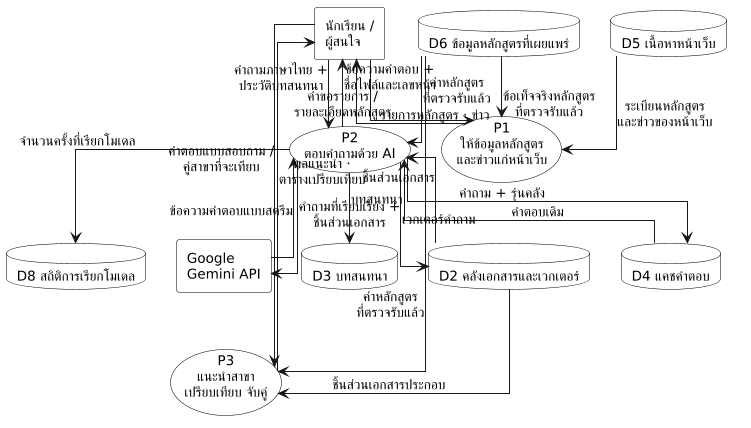

The diagram above was rendered by PlantUML. Its source (embedded in the PNG):
@startuml dfd-level1
' =====================================================================
' DFD Level 1 (ก1) — เส้นทางของผู้ใช้ทั่วไป
' ระบบแนะนำหลักสูตร SCI Advisor · ปรับปรุง 25 ต.ค. 2569 ตามผลตรวจทาน
'
' ชุดภาพ DFD ทั้งหมด
'   dfd-level0        แผนภาพบริบท
'   dfd-level1   (ก1) เส้นทางผู้ใช้ทั่วไป          P1 P2 P3   <- ไฟล์นี้
'   dfd-level1a  (ก2) เส้นทางผู้ดูแลและงานตั้งเวลา  P4 P5 P6
'   dfd-level1b  (ข)  เส้นทางเตรียมข้อมูล          P7 P8 P9
'   dfd-level2-p2     ขยาย P2
'
' ทำไมแยก (ก) เป็นสองภาพ
' ----------------------
' ฉบับรวมกว้าง 2,637 px เมื่อย่อลงความกว้างหน้า A4 แนวนอน (ราว 250 มม.)
' ตัวอักษรขนาด 13 px เหลือสูงราว 1.2 มม. ซึ่งอ่านไม่ออกในฉบับพิมพ์
' วัดจากภาพที่ render จริงเมื่อ 25 ต.ค. 2569 ไม่ได้ประเมินจากการดูบนจอ
'
' สิ่งที่แก้จากฉบับก่อนตามผลตรวจ
'   1. สัญลักษณ์มาตรฐาน วงรี = process, สี่เหลี่ยม = external entity, ทรงกระบอก = data store
'   2. ชื่อเส้นเป็นชื่อข้อมูล ไม่ใช่คำว่าอ่าน/เขียน และแยกคำขอกับข้อมูลตอบกลับคนละเส้น
'   3. เลขกระบวนการ P1-P9 ต่อเนื่องทั้ง Level 1 (ของเดิมมี P0 ซึ่งสงวนไว้ให้แผนภาพบริบท)
'   4. ตัด Ollama ออกจากผู้กระทำภายนอก เพราะเป็นคอนเทนเนอร์ในระบบเอง
'   5. ย้ายคำอธิบายยาวไปไว้ใต้ภาพใน SCI_ADVISOR_DIAGRAMS.md
'
' หลักฐาน (ตรวจ 25 ต.ค. 2569 แบบอ่านอย่างเดียว):
'   P1 backend/app/api/routes/site.py
'   P2 backend/app/api/routes/web_compat.py:173 และ backend/app/services/chat.py
'   P3 backend/app/api/routes/recommend.py, compare.py, match.py
'
' ** render ด้วย kroki.io ** — plantuml.com และ planttext.com ไม่มีฟอนต์ไทย
' =====================================================================
skinparam dpi 100
skinparam monochrome true
skinparam backgroundColor white
skinparam packageBackgroundColor white
skinparam packageBorderColor black
skinparam sequenceGroupBackgroundColor white
skinparam sequenceGroupBorderColor black
skinparam sequenceGroupHeaderFontColor black
skinparam noteBackgroundColor white
skinparam noteBorderColor black
skinparam titleBackgroundColor white
skinparam legendBackgroundColor white
skinparam rectangle {
  BackgroundColor white
  BorderColor black
}
skinparam database {
  BackgroundColor white
  BorderColor black
}
skinparam folder {
  BackgroundColor white
  BorderColor black
}
skinparam actor {
  BackgroundColor white
  BorderColor black
}
skinparam usecase {
  BackgroundColor white
  BorderColor black
}
skinparam class {
  BackgroundColor white
  BorderColor black
}
skinparam participant {
  BackgroundColor white
  BorderColor black
}
skinparam linetype ortho
skinparam ranksep 55
skinparam nodesep 30
' ขาวดำสำหรับรายงานจบ — บรรทัดนี้ทับสีที่เขียนไว้ด้านล่างทั้งหมด
' **ลบบรรทัด monochrome ออกบรรทัดเดียว** ก็กลับมาเป็นภาพสีเหมือนเดิม
' ชนิดขององค์ประกอบแยกด้วย *รูปทรง* ไม่ได้แยกด้วยสี จึงอ่านได้ครบในฉบับขาวดำ
skinparam shadowing false
skinparam ArrowFontSize 11
skinparam defaultFontSize 13

rectangle "นักเรียน /\nผู้สนใจ" as student
rectangle "Google\nGemini API" as gemini

usecase "P1\nให้ข้อมูลหลักสูตร\nและข่าวแก่หน้าเว็บ" as P1
usecase "P2\nตอบคำถามด้วย AI" as P2
usecase "P3\nแนะนำสาขา\nเปรียบเทียบ จับคู่" as P3

database "D5 เนื้อหาหน้าเว็บ" as D5
database "D6 ข้อมูลหลักสูตรที่เผยแพร่" as D6
database "D2 คลังเอกสารและเวกเตอร์" as D2
database "D3 บทสนทนา" as D3
database "D4 แคชคำตอบ" as D4
database "D8 สถิติการเรียกโมเดล" as D8

student --> P1 : คำขอรายการ /\nรายละเอียดหลักสูตร
P1 --> student : รายการหลักสูตร · ข่าว
D5 --> P1 : ระเบียนหลักสูตร\nและข่าวของหน้าเว็บ
D6 --> P1 : ข้อเท็จจริงหลักสูตร\nที่ตรวจรับแล้ว

student --> P2 : คำถามภาษาไทย +\nประวัติบทสนทนา
P2 --> student : ข้อความคำตอบ +\nชื่อไฟล์และเลขหน้า
D6 --> P2 : ค่าหลักสูตร\nที่ตรวจรับแล้ว
P2 --> gemini : คำถามที่เรียบเรียง +\nชิ้นส่วนเอกสาร
gemini --> P2 : ข้อความคำตอบแบบสตรีม
P2 --> D4 : คำถาม + รุ่นคลัง
D4 --> P2 : คำตอบเดิม
P2 --> D2 : เวกเตอร์คำถาม
D2 --> P2 : ชิ้นส่วนเอกสาร
P2 --> D3 : บทสนทนา
P2 --> D8 : จำนวนครั้งที่เรียกโมเดล

student --> P3 : คำตอบแบบสอบถาม /\nคู่สาขาที่จะเทียบ
P3 --> student : ผลแนะนำ ·\nตารางเปรียบเทียบ
D2 --> P3 : ชิ้นส่วนเอกสารประกอบ
D6 --> P3 : ค่าหลักสูตร\nที่ตรวจรับแล้ว

@enduml